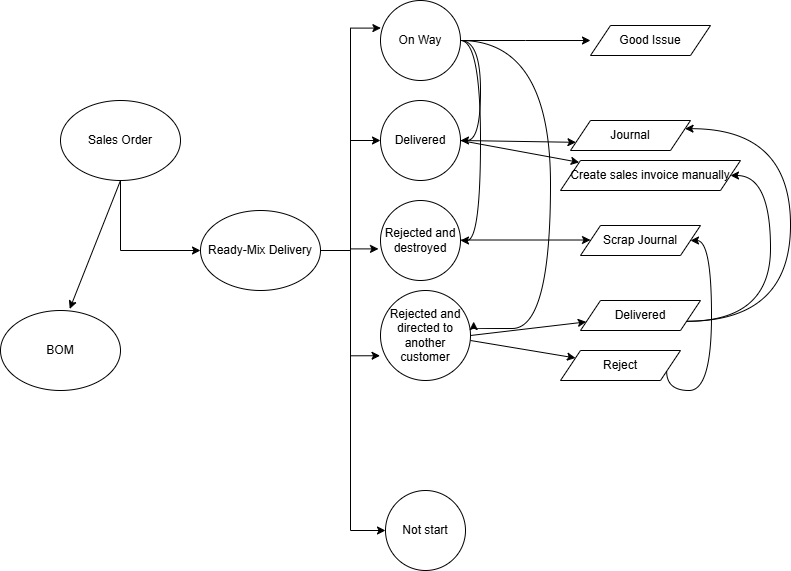

The diagram above was exported from draw.io. Its source (the exported page's mxGraphModel, read from the mxfile embedded in the PNG):
<mxGraphModel dx="1042" dy="668" grid="1" gridSize="10" guides="1" tooltips="1" connect="1" arrows="1" fold="1" page="1" pageScale="1" pageWidth="850" pageHeight="1100" math="0" shadow="0">
  <root>
    <mxCell id="0" />
    <mxCell id="1" parent="0" />
    <mxCell id="KpdMcDXjGXgNpIo2vgcF-1" value="BOM" style="ellipse;whiteSpace=wrap;html=1;" parent="1" vertex="1">
      <mxGeometry x="20" y="340" width="120" height="80" as="geometry" />
    </mxCell>
    <mxCell id="KpdMcDXjGXgNpIo2vgcF-13" style="edgeStyle=orthogonalEdgeStyle;rounded=0;orthogonalLoop=1;jettySize=auto;html=1;exitX=1;exitY=0.5;exitDx=0;exitDy=0;entryX=0;entryY=0.5;entryDx=0;entryDy=0;" parent="1" source="KpdMcDXjGXgNpIo2vgcF-2" target="KpdMcDXjGXgNpIo2vgcF-6" edge="1">
      <mxGeometry relative="1" as="geometry" />
    </mxCell>
    <mxCell id="KpdMcDXjGXgNpIo2vgcF-15" style="edgeStyle=orthogonalEdgeStyle;rounded=0;orthogonalLoop=1;jettySize=auto;html=1;exitX=1;exitY=0.5;exitDx=0;exitDy=0;entryX=0;entryY=0.5;entryDx=0;entryDy=0;" parent="1" source="KpdMcDXjGXgNpIo2vgcF-2" target="KpdMcDXjGXgNpIo2vgcF-9" edge="1">
      <mxGeometry relative="1" as="geometry">
        <Array as="points">
          <mxPoint x="370" y="280" />
          <mxPoint x="370" y="560" />
          <mxPoint x="400" y="560" />
        </Array>
      </mxGeometry>
    </mxCell>
    <mxCell id="KpdMcDXjGXgNpIo2vgcF-2" value="Ready-Mix Delivery" style="ellipse;whiteSpace=wrap;html=1;" parent="1" vertex="1">
      <mxGeometry x="220" y="240" width="120" height="80" as="geometry" />
    </mxCell>
    <mxCell id="KpdMcDXjGXgNpIo2vgcF-27" style="edgeStyle=orthogonalEdgeStyle;rounded=0;orthogonalLoop=1;jettySize=auto;html=1;exitX=0.5;exitY=1;exitDx=0;exitDy=0;entryX=0;entryY=0.5;entryDx=0;entryDy=0;" parent="1" source="KpdMcDXjGXgNpIo2vgcF-3" target="KpdMcDXjGXgNpIo2vgcF-2" edge="1">
      <mxGeometry relative="1" as="geometry" />
    </mxCell>
    <mxCell id="KpdMcDXjGXgNpIo2vgcF-3" value="Sales Order" style="ellipse;whiteSpace=wrap;html=1;" parent="1" vertex="1">
      <mxGeometry x="80" y="130" width="120" height="80" as="geometry" />
    </mxCell>
    <mxCell id="KpdMcDXjGXgNpIo2vgcF-6" value="Delivered" style="ellipse;whiteSpace=wrap;html=1;aspect=fixed;" parent="1" vertex="1">
      <mxGeometry x="400" y="130" width="80" height="80" as="geometry" />
    </mxCell>
    <mxCell id="KpdMcDXjGXgNpIo2vgcF-7" value="Rejected and destroyed" style="ellipse;whiteSpace=wrap;html=1;aspect=fixed;" parent="1" vertex="1">
      <mxGeometry x="400" y="230" width="80" height="80" as="geometry" />
    </mxCell>
    <mxCell id="KpdMcDXjGXgNpIo2vgcF-8" value="Rejected and directed to another customer" style="ellipse;whiteSpace=wrap;html=1;aspect=fixed;" parent="1" vertex="1">
      <mxGeometry x="400" y="320" width="90" height="90" as="geometry" />
    </mxCell>
    <mxCell id="KpdMcDXjGXgNpIo2vgcF-9" value="Not start" style="ellipse;whiteSpace=wrap;html=1;aspect=fixed;" parent="1" vertex="1">
      <mxGeometry x="405" y="520" width="80" height="80" as="geometry" />
    </mxCell>
    <mxCell id="KpdMcDXjGXgNpIo2vgcF-21" style="edgeStyle=orthogonalEdgeStyle;rounded=0;orthogonalLoop=1;jettySize=auto;html=1;exitX=1;exitY=0.5;exitDx=0;exitDy=0;curved=1;entryX=1;entryY=0.5;entryDx=0;entryDy=0;" parent="1" source="KpdMcDXjGXgNpIo2vgcF-10" target="KpdMcDXjGXgNpIo2vgcF-6" edge="1">
      <mxGeometry relative="1" as="geometry">
        <mxPoint x="520" y="80" as="targetPoint" />
      </mxGeometry>
    </mxCell>
    <mxCell id="KpdMcDXjGXgNpIo2vgcF-22" style="edgeStyle=orthogonalEdgeStyle;rounded=0;orthogonalLoop=1;jettySize=auto;html=1;exitX=1;exitY=0.5;exitDx=0;exitDy=0;entryX=1;entryY=0.5;entryDx=0;entryDy=0;curved=1;" parent="1" source="KpdMcDXjGXgNpIo2vgcF-10" target="KpdMcDXjGXgNpIo2vgcF-7" edge="1">
      <mxGeometry relative="1" as="geometry">
        <mxPoint x="660" y="100" as="sourcePoint" />
        <mxPoint x="660" y="300" as="targetPoint" />
      </mxGeometry>
    </mxCell>
    <mxCell id="KpdMcDXjGXgNpIo2vgcF-10" value="On Way" style="ellipse;whiteSpace=wrap;html=1;aspect=fixed;" parent="1" vertex="1">
      <mxGeometry x="400" y="30" width="80" height="80" as="geometry" />
    </mxCell>
    <mxCell id="KpdMcDXjGXgNpIo2vgcF-12" style="edgeStyle=orthogonalEdgeStyle;rounded=0;orthogonalLoop=1;jettySize=auto;html=1;exitX=1;exitY=0.5;exitDx=0;exitDy=0;entryX=0.005;entryY=0.345;entryDx=0;entryDy=0;entryPerimeter=0;" parent="1" source="KpdMcDXjGXgNpIo2vgcF-2" target="KpdMcDXjGXgNpIo2vgcF-10" edge="1">
      <mxGeometry relative="1" as="geometry" />
    </mxCell>
    <mxCell id="KpdMcDXjGXgNpIo2vgcF-14" style="edgeStyle=orthogonalEdgeStyle;rounded=0;orthogonalLoop=1;jettySize=auto;html=1;exitX=1;exitY=0.5;exitDx=0;exitDy=0;entryX=-0.025;entryY=0.605;entryDx=0;entryDy=0;entryPerimeter=0;" parent="1" source="KpdMcDXjGXgNpIo2vgcF-2" target="KpdMcDXjGXgNpIo2vgcF-7" edge="1">
      <mxGeometry relative="1" as="geometry" />
    </mxCell>
    <mxCell id="KpdMcDXjGXgNpIo2vgcF-17" style="edgeStyle=orthogonalEdgeStyle;rounded=0;orthogonalLoop=1;jettySize=auto;html=1;exitX=1;exitY=0.5;exitDx=0;exitDy=0;entryX=-0.005;entryY=0.725;entryDx=0;entryDy=0;entryPerimeter=0;" parent="1" source="KpdMcDXjGXgNpIo2vgcF-2" target="KpdMcDXjGXgNpIo2vgcF-8" edge="1">
      <mxGeometry relative="1" as="geometry" />
    </mxCell>
    <mxCell id="KpdMcDXjGXgNpIo2vgcF-23" style="edgeStyle=orthogonalEdgeStyle;rounded=0;orthogonalLoop=1;jettySize=auto;html=1;entryX=1.035;entryY=0.345;entryDx=0;entryDy=0;curved=1;entryPerimeter=0;" parent="1" target="KpdMcDXjGXgNpIo2vgcF-8" edge="1">
      <mxGeometry relative="1" as="geometry">
        <mxPoint x="480" y="70" as="sourcePoint" />
        <mxPoint x="540" y="350" as="targetPoint" />
        <Array as="points">
          <mxPoint x="570" y="70" />
          <mxPoint x="570" y="358" />
        </Array>
      </mxGeometry>
    </mxCell>
    <mxCell id="KpdMcDXjGXgNpIo2vgcF-24" style="edgeStyle=orthogonalEdgeStyle;rounded=0;orthogonalLoop=1;jettySize=auto;html=1;exitX=1;exitY=0.5;exitDx=0;exitDy=0;entryX=0.25;entryY=0.667;entryDx=0;entryDy=0;entryPerimeter=0;" parent="1" source="KpdMcDXjGXgNpIo2vgcF-10" edge="1">
      <mxGeometry relative="1" as="geometry">
        <mxPoint x="610" y="70.00999999999999" as="targetPoint" />
      </mxGeometry>
    </mxCell>
    <mxCell id="KpdMcDXjGXgNpIo2vgcF-25" value="Good Issue" style="shape=parallelogram;perimeter=parallelogramPerimeter;whiteSpace=wrap;html=1;fixedSize=1;" parent="1" vertex="1">
      <mxGeometry x="610" y="55" width="120" height="30" as="geometry" />
    </mxCell>
    <mxCell id="KpdMcDXjGXgNpIo2vgcF-28" value="Journal" style="shape=parallelogram;perimeter=parallelogramPerimeter;whiteSpace=wrap;html=1;fixedSize=1;" parent="1" vertex="1">
      <mxGeometry x="590" y="150" width="120" height="30" as="geometry" />
    </mxCell>
    <mxCell id="KpdMcDXjGXgNpIo2vgcF-29" value="Scrap Journal" style="shape=parallelogram;perimeter=parallelogramPerimeter;whiteSpace=wrap;html=1;fixedSize=1;" parent="1" vertex="1">
      <mxGeometry x="600" y="255" width="120" height="30" as="geometry" />
    </mxCell>
    <mxCell id="KpdMcDXjGXgNpIo2vgcF-30" value="Create sales invoice manually" style="shape=parallelogram;perimeter=parallelogramPerimeter;whiteSpace=wrap;html=1;fixedSize=1;" parent="1" vertex="1">
      <mxGeometry x="580" y="190" width="180" height="30" as="geometry" />
    </mxCell>
    <mxCell id="ahzYKGyBh-_jmynvw1NA-21" style="edgeStyle=orthogonalEdgeStyle;curved=1;rounded=0;orthogonalLoop=1;jettySize=auto;html=1;exitX=1;exitY=0.75;exitDx=0;exitDy=0;" edge="1" parent="1" source="KpdMcDXjGXgNpIo2vgcF-31" target="KpdMcDXjGXgNpIo2vgcF-29">
      <mxGeometry relative="1" as="geometry">
        <mxPoint x="730" y="270" as="targetPoint" />
        <Array as="points">
          <mxPoint x="686" y="420" />
          <mxPoint x="731" y="420" />
          <mxPoint x="731" y="270" />
        </Array>
      </mxGeometry>
    </mxCell>
    <mxCell id="KpdMcDXjGXgNpIo2vgcF-31" value="Reject" style="shape=parallelogram;perimeter=parallelogramPerimeter;whiteSpace=wrap;html=1;fixedSize=1;" parent="1" vertex="1">
      <mxGeometry x="580" y="380" width="120" height="30" as="geometry" />
    </mxCell>
    <mxCell id="ahzYKGyBh-_jmynvw1NA-22" style="edgeStyle=orthogonalEdgeStyle;curved=1;rounded=0;orthogonalLoop=1;jettySize=auto;html=1;exitX=1;exitY=0.75;exitDx=0;exitDy=0;entryX=1;entryY=0.25;entryDx=0;entryDy=0;" edge="1" parent="1" source="KpdMcDXjGXgNpIo2vgcF-32" target="KpdMcDXjGXgNpIo2vgcF-28">
      <mxGeometry relative="1" as="geometry">
        <Array as="points">
          <mxPoint x="810" y="351" />
          <mxPoint x="810" y="158" />
        </Array>
      </mxGeometry>
    </mxCell>
    <mxCell id="ahzYKGyBh-_jmynvw1NA-23" style="edgeStyle=orthogonalEdgeStyle;curved=1;rounded=0;orthogonalLoop=1;jettySize=auto;html=1;exitX=1;exitY=0.75;exitDx=0;exitDy=0;" edge="1" parent="1" source="KpdMcDXjGXgNpIo2vgcF-32" target="KpdMcDXjGXgNpIo2vgcF-30">
      <mxGeometry relative="1" as="geometry">
        <Array as="points">
          <mxPoint x="790" y="351" />
          <mxPoint x="790" y="205" />
        </Array>
      </mxGeometry>
    </mxCell>
    <mxCell id="KpdMcDXjGXgNpIo2vgcF-32" value="Delivered" style="shape=parallelogram;perimeter=parallelogramPerimeter;whiteSpace=wrap;html=1;fixedSize=1;" parent="1" vertex="1">
      <mxGeometry x="600" y="330" width="120" height="30" as="geometry" />
    </mxCell>
    <mxCell id="KpdMcDXjGXgNpIo2vgcF-34" style="edgeStyle=orthogonalEdgeStyle;rounded=0;orthogonalLoop=1;jettySize=auto;html=1;exitX=1;exitY=0.5;exitDx=0;exitDy=0;entryX=0.25;entryY=0.667;entryDx=0;entryDy=0;entryPerimeter=0;" parent="1" edge="1">
      <mxGeometry relative="1" as="geometry">
        <mxPoint x="480" y="269.5" as="sourcePoint" />
        <mxPoint x="610" y="269.51" as="targetPoint" />
      </mxGeometry>
    </mxCell>
    <mxCell id="ahzYKGyBh-_jmynvw1NA-7" value="" style="endArrow=classic;html=1;rounded=0;entryX=0;entryY=0.75;entryDx=0;entryDy=0;" edge="1" parent="1" target="KpdMcDXjGXgNpIo2vgcF-28">
      <mxGeometry width="50" height="50" relative="1" as="geometry">
        <mxPoint x="480" y="170" as="sourcePoint" />
        <mxPoint x="570" y="150" as="targetPoint" />
      </mxGeometry>
    </mxCell>
    <mxCell id="ahzYKGyBh-_jmynvw1NA-8" value="" style="endArrow=classic;html=1;rounded=0;" edge="1" parent="1" target="KpdMcDXjGXgNpIo2vgcF-30">
      <mxGeometry width="50" height="50" relative="1" as="geometry">
        <mxPoint x="480" y="170" as="sourcePoint" />
        <mxPoint x="530" y="120" as="targetPoint" />
      </mxGeometry>
    </mxCell>
    <mxCell id="ahzYKGyBh-_jmynvw1NA-9" value="" style="endArrow=classic;html=1;rounded=0;exitX=1;exitY=0.5;exitDx=0;exitDy=0;" edge="1" parent="1" source="KpdMcDXjGXgNpIo2vgcF-8" target="KpdMcDXjGXgNpIo2vgcF-32">
      <mxGeometry width="50" height="50" relative="1" as="geometry">
        <mxPoint x="400" y="370" as="sourcePoint" />
        <mxPoint x="450" y="320" as="targetPoint" />
      </mxGeometry>
    </mxCell>
    <mxCell id="ahzYKGyBh-_jmynvw1NA-10" value="" style="endArrow=classic;html=1;rounded=0;" edge="1" parent="1" target="KpdMcDXjGXgNpIo2vgcF-31">
      <mxGeometry width="50" height="50" relative="1" as="geometry">
        <mxPoint x="490" y="370" as="sourcePoint" />
        <mxPoint x="540" y="320" as="targetPoint" />
      </mxGeometry>
    </mxCell>
    <mxCell id="ahzYKGyBh-_jmynvw1NA-25" value="" style="endArrow=classic;html=1;rounded=0;curved=1;entryX=0.577;entryY=-0.02;entryDx=0;entryDy=0;entryPerimeter=0;" edge="1" parent="1" target="KpdMcDXjGXgNpIo2vgcF-1">
      <mxGeometry width="50" height="50" relative="1" as="geometry">
        <mxPoint x="140" y="210" as="sourcePoint" />
        <mxPoint x="60" y="440" as="targetPoint" />
      </mxGeometry>
    </mxCell>
  </root>
</mxGraphModel>